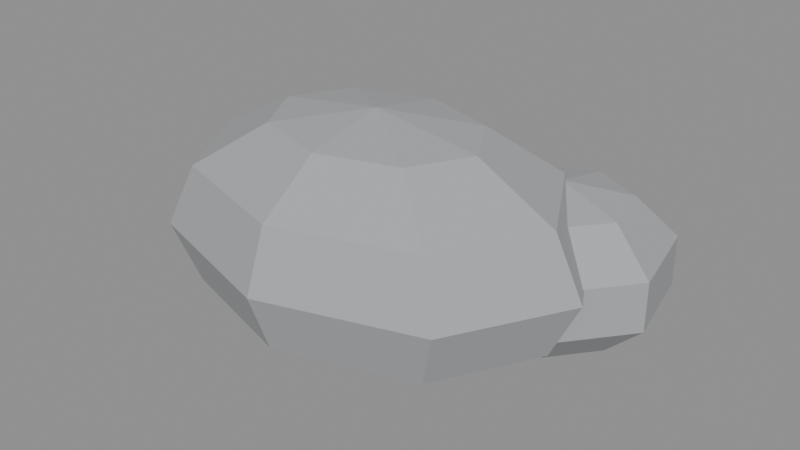 # Source: rock.blend  (saved by Blender 5.2.45; exported with 4.5.12 LTS)
import bpy
from mathutils import Matrix  # noqa: F401  (used for matrix-valued properties, if any)

bpy.ops.wm.read_factory_settings(use_empty=True)
scene = bpy.context.scene
scene.name = 'Scene'

# ---- materials (node trees are filled in below, after node groups)
mat_stone = bpy.data.materials.new('stone')
mat_stone.diffuse_color = (0.3864, 0.3968, 0.4072, 1.0)
mat_stone.roughness = 0.85

# ---- material node trees
mat_stone.use_nodes = True; mat_stone.node_tree.nodes.clear()
_N = mat_stone.node_tree.nodes; _L = mat_stone.node_tree.links
n0 = _N.new('ShaderNodeBsdfPrincipled'); n0.name = 'Principled BSDF'; n0.location = (-200, 100)
n0.inputs[0].default_value = (0.3864, 0.3968, 0.4072, 1.0)
n0.inputs[2].default_value = 0.85
n0.inputs[10].default_value = 0.005
n1 = _N.new('ShaderNodeOutputMaterial'); n1.name = 'Material Output'; n1.location = (200, 100)
_L.new(n0.outputs[0], n1.inputs[0])
n1.is_active_output = True

# ---- meshes
me_rockmesh = bpy.data.meshes.new('RockMesh')
me_rockmesh.from_pydata([(0.0, 0.0, 0.51), (0.0, 0.18, 0.4752), (0.0, 0.3118, 0.38), (0.0, 0.36, 0.25), (0.0, 0.3118, 0.12), (0.0, 0.18, 0.02483), (0.0, 0.0, -0.01), (0.1697, 0.1273, 0.4752), (0.2939, 0.2205, 0.38), (0.3394, 0.2546, 0.25), (0.2939, 0.2205, 0.12), (0.1697, 0.1273, 0.02483), (0.24, 0.0, 0.4752), (0.4157, 0.0, 0.38), (0.48, 0.0, 0.25), (0.4157, 0.0, 0.12), (0.24, 0.0, 0.02483), (0.1697, -0.1273, 0.4752), (0.2939, -0.2205, 0.38), (0.3394, -0.2546, 0.25), (0.2939, -0.2205, 0.12), (0.1697, -0.1273, 0.02483), (0.0, -0.18, 0.4752), (0.0, -0.3118, 0.38), (0.0, -0.36, 0.25), (0.0, -0.3118, 0.12), (0.0, -0.18, 0.02483), (-0.1697, -0.1273, 0.4752), (-0.2939, -0.2205, 0.38), (-0.3394, -0.2546, 0.25), (-0.2939, -0.2205, 0.12), (-0.1697, -0.1273, 0.02483), (-0.24, 0.0, 0.4752), (-0.4157, 0.0, 0.38), (-0.48, 0.0, 0.25), (-0.4157, 0.0, 0.12), (-0.24, 0.0, 0.02483), (-0.1697, 0.1273, 0.4752), (-0.2939, 0.2205, 0.38), (-0.3394, 0.2546, 0.25), (-0.2939, 0.2205, 0.12), (-0.1697, 0.1273, 0.02483), (0.3, 0.2, 0.375), (0.3, 0.3469, 0.3416), (0.3, 0.4378, 0.2541), (0.3, 0.4378, 0.1459), (0.3, 0.3469, 0.05842), (0.3, 0.2, 0.025), (0.4149, 0.2916, 0.3416), (0.4859, 0.3482, 0.2541), (0.4859, 0.3482, 0.1459), (0.4149, 0.2916, 0.05842), (0.4433, 0.1673, 0.3416), (0.5318, 0.1471, 0.2541), (0.5318, 0.1471, 0.1459), (0.4433, 0.1673, 0.05842), (0.3638, 0.06761, 0.3416), (0.4032, -0.01422, 0.2541), (0.4032, -0.01422, 0.1459), (0.3638, 0.06761, 0.05842), (0.2362, 0.06761, 0.3416), (0.1968, -0.01422, 0.2541), (0.1968, -0.01422, 0.1459), (0.2362, 0.06761, 0.05842), (0.1567, 0.1673, 0.3416), (0.0682, 0.1471, 0.2541), (0.0682, 0.1471, 0.1459), (0.1567, 0.1673, 0.05842), (0.1851, 0.2916, 0.3416), (0.1141, 0.3482, 0.2541), (0.1141, 0.3482, 0.1459), (0.1851, 0.2916, 0.05842)], [], [(4, 3, 9, 10), (2, 1, 7, 8), (5, 4, 10, 11), (3, 2, 8, 9), (1, 0, 7), (6, 5, 11), (11, 10, 15, 16), (9, 8, 13, 14), (7, 0, 12), (6, 11, 16), (10, 9, 14, 15), (8, 7, 12, 13), (16, 15, 20, 21), (14, 13, 18, 19), (12, 0, 17), (6, 16, 21), (15, 14, 19, 20), (13, 12, 17, 18), (21, 20, 25, 26), (19, 18, 23, 24), (17, 0, 22), (6, 21, 26), (20, 19, 24, 25), (18, 17, 22, 23), (24, 23, 28, 29), (22, 0, 27), (6, 26, 31), (25, 24, 29, 30), (23, 22, 27, 28), (26, 25, 30, 31), (27, 0, 32), (6, 31, 36), (30, 29, 34, 35), (28, 27, 32, 33), (31, 30, 35, 36), (29, 28, 33, 34), (6, 36, 41), (35, 34, 39, 40), (33, 32, 37, 38), (36, 35, 40, 41), (34, 33, 38, 39), (32, 0, 37), (6, 41, 5), (40, 39, 3, 4), (38, 37, 1, 2), (41, 40, 4, 5), (39, 38, 2, 3), (37, 0, 1), (46, 45, 50, 51), (44, 43, 48, 49), (47, 46, 51), (45, 44, 49, 50), (43, 42, 48), (51, 50, 54, 55), (49, 48, 52, 53), (47, 51, 55), (50, 49, 53, 54), (48, 42, 52), (55, 54, 58, 59), (53, 52, 56, 57), (47, 55, 59), (54, 53, 57, 58), (52, 42, 56), (59, 58, 62, 63), (57, 56, 60, 61), (47, 59, 63), (58, 57, 61, 62), (56, 42, 60), (63, 62, 66, 67), (61, 60, 64, 65), (47, 63, 67), (62, 61, 65, 66), (60, 42, 64), (67, 66, 70, 71), (65, 64, 68, 69), (47, 67, 71), (66, 65, 69, 70), (64, 42, 68), (71, 70, 45, 46), (69, 68, 43, 44), (47, 71, 46), (70, 69, 44, 45), (68, 42, 43)])
me_rockmesh.materials.append(mat_stone)
me_rockmesh.update()

# ---- objects
ob_rock = bpy.data.objects.new('Rock', None)
ob_rockmesh = bpy.data.objects.new('RockMesh', me_rockmesh)

# ---- transforms, parenting, visibility, modifiers, constraints
ob_rock.location = (0.0, 0.0, 0.0)
ob_rock.empty_display_size = 0.2
ob_rockmesh.parent = ob_rock
ob_rockmesh.location = (0.0, 0.0, 0.0)

# ---- collection membership
scene.collection.objects.link(ob_rock)
scene.collection.objects.link(ob_rockmesh)

# ---- scene / render settings (as saved in the file)
scene.frame_start = 1; scene.frame_end = 250; scene.frame_set(1)
scene.render.engine = 'BLENDER_EEVEE_NEXT'
scene.render.bake_bias = 0.0
scene.render.bake_samples = 0
scene.render.compositor_device = 'GPU'
scene.eevee.use_volume_custom_range = False
scene.eevee.fast_gi_thickness_near = 0.1
scene.eevee.fast_gi_thickness_far = 0.0
scene.eevee.ray_tracing_options.screen_trace_thickness = 0.1
bpy.context.view_layer.update()

# ---- added for rendering (the .blend has no active camera and no usable light): camera, sun + grey world if the file has none
cam_auto = bpy.data.cameras.new('AutoCamera')
cam_auto.lens = 50.0
cam_auto.sensor_width = 36.0
cam_auto.clip_end = 1000.0
ob_auto_camera = bpy.data.objects.new('AutoCamera', cam_auto)
scene.collection.objects.link(ob_auto_camera)
ob_auto_camera.location = (1.31146, -1.50378, 1.27844)
ob_auto_camera.rotation_euler = (1.09748, -7.21219e-08, 0.694738)
scene.camera = ob_auto_camera
light_auto_sun = bpy.data.lights.new('AutoSun', 'SUN')
light_auto_sun.energy = 3.0
light_auto_sun.angle = 0.0523599
ob_auto_sun = bpy.data.objects.new('AutoSun', light_auto_sun)
scene.collection.objects.link(ob_auto_sun)
ob_auto_sun.rotation_euler = (0.872665, 0.174533, 0.523599)
if scene.world is None:
    world_auto = bpy.data.worlds.new('AutoWorld')
    world_auto.color = (0.3, 0.3, 0.3)
    scene.world = world_auto
bpy.context.view_layer.update()

